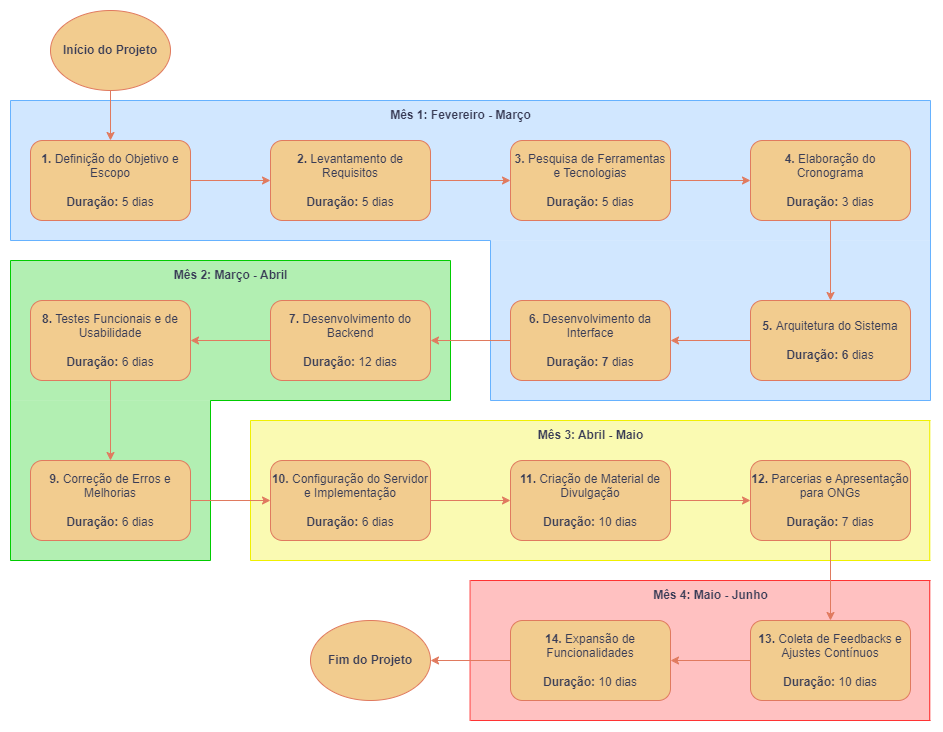

The diagram above was exported from draw.io. Its source (the exported page's mxGraphModel, read from the mxfile embedded in the PNG):
<mxGraphModel dx="1195" dy="1866" grid="1" gridSize="10" guides="1" tooltips="1" connect="1" arrows="1" fold="1" page="1" pageScale="1" pageWidth="827" pageHeight="1169" background="none" math="0" shadow="0">
  <root>
    <mxCell id="0" />
    <mxCell id="1" parent="0" />
    <mxCell id="ok98Gzr0UwF5yygtD3SD-44" value="" style="endArrow=none;html=1;rounded=0;strokeColor=light-dark(#FF3333,#B9624B);fontColor=#393C56;fillColor=#F2CC8F;" edge="1" parent="1">
      <mxGeometry width="50" height="50" relative="1" as="geometry">
        <mxPoint x="479.58" y="560" as="sourcePoint" />
        <mxPoint x="479.58" y="700" as="targetPoint" />
      </mxGeometry>
    </mxCell>
    <mxCell id="ok98Gzr0UwF5yygtD3SD-43" value="" style="endArrow=none;html=1;rounded=0;strokeColor=light-dark(#F0F000,#B9624B);fontColor=#393C56;fillColor=#F2CC8F;" edge="1" parent="1">
      <mxGeometry width="50" height="50" relative="1" as="geometry">
        <mxPoint x="940" y="540" as="sourcePoint" />
        <mxPoint x="260" y="540" as="targetPoint" />
      </mxGeometry>
    </mxCell>
    <mxCell id="ok98Gzr0UwF5yygtD3SD-46" value="" style="endArrow=none;html=1;rounded=0;strokeColor=light-dark(#FF3333,#B9624B);fontColor=#393C56;fillColor=#F2CC8F;" edge="1" parent="1">
      <mxGeometry width="50" height="50" relative="1" as="geometry">
        <mxPoint x="940" y="560" as="sourcePoint" />
        <mxPoint x="480" y="560" as="targetPoint" />
      </mxGeometry>
    </mxCell>
    <mxCell id="ok98Gzr0UwF5yygtD3SD-38" value="" style="endArrow=none;html=1;rounded=0;strokeColor=light-dark(#00CC00,#B9624B);fontColor=#393C56;fillColor=#F2CC8F;" edge="1" parent="1">
      <mxGeometry width="50" height="50" relative="1" as="geometry">
        <mxPoint x="220" y="380" as="sourcePoint" />
        <mxPoint x="220" y="540" as="targetPoint" />
      </mxGeometry>
    </mxCell>
    <mxCell id="ok98Gzr0UwF5yygtD3SD-40" value="" style="endArrow=none;html=1;rounded=0;strokeColor=light-dark(#F0F000,#B9624B);fontColor=#393C56;fillColor=#F2CC8F;" edge="1" parent="1">
      <mxGeometry width="50" height="50" relative="1" as="geometry">
        <mxPoint x="260" y="400" as="sourcePoint" />
        <mxPoint x="260" y="540" as="targetPoint" />
      </mxGeometry>
    </mxCell>
    <mxCell id="ok98Gzr0UwF5yygtD3SD-27" value="" style="endArrow=none;html=1;rounded=0;strokeColor=light-dark(#66B2FF,#B9624B);fontColor=#393C56;fillColor=#F2CC8F;" edge="1" parent="1">
      <mxGeometry width="50" height="50" relative="1" as="geometry">
        <mxPoint x="500" y="220" as="sourcePoint" />
        <mxPoint x="500" y="380" as="targetPoint" />
      </mxGeometry>
    </mxCell>
    <mxCell id="ok98Gzr0UwF5yygtD3SD-37" value="" style="endArrow=none;html=1;rounded=0;strokeColor=light-dark(#00CC00,#B9624B);fontColor=#393C56;fillColor=#F2CC8F;" edge="1" parent="1">
      <mxGeometry width="50" height="50" relative="1" as="geometry">
        <mxPoint x="460" y="240" as="sourcePoint" />
        <mxPoint x="460" y="380" as="targetPoint" />
      </mxGeometry>
    </mxCell>
    <mxCell id="ok98Gzr0UwF5yygtD3SD-33" value="" style="rounded=0;whiteSpace=wrap;html=1;strokeColor=none;fontColor=#393C56;fillColor=light-dark(#66B2FF,#583703);opacity=30;" vertex="1" parent="1">
      <mxGeometry x="500" y="220" width="440" height="160" as="geometry" />
    </mxCell>
    <mxCell id="ok98Gzr0UwF5yygtD3SD-55" value="" style="rounded=0;whiteSpace=wrap;html=1;strokeColor=none;fontColor=#393C56;fillColor=light-dark(#FF3333,#583703);opacity=30;" vertex="1" parent="1">
      <mxGeometry x="480" y="560" width="460" height="140" as="geometry" />
    </mxCell>
    <mxCell id="ok98Gzr0UwF5yygtD3SD-52" value="" style="rounded=0;whiteSpace=wrap;html=1;strokeColor=none;fontColor=#393C56;fillColor=light-dark(#F0F000,#583703);opacity=30;" vertex="1" parent="1">
      <mxGeometry x="260" y="400" width="680" height="140" as="geometry" />
    </mxCell>
    <mxCell id="ok98Gzr0UwF5yygtD3SD-48" value="" style="rounded=0;whiteSpace=wrap;html=1;strokeColor=none;fontColor=#393C56;fillColor=light-dark(#00CC00,#583703);opacity=30;" vertex="1" parent="1">
      <mxGeometry x="20" y="240" width="440" height="140" as="geometry" />
    </mxCell>
    <mxCell id="ok98Gzr0UwF5yygtD3SD-49" value="" style="rounded=0;whiteSpace=wrap;html=1;strokeColor=none;fontColor=#393C56;fillColor=light-dark(#00CC00,#583703);opacity=30;" vertex="1" parent="1">
      <mxGeometry x="20" y="380" width="200" height="160" as="geometry" />
    </mxCell>
    <mxCell id="ok98Gzr0UwF5yygtD3SD-32" value="" style="rounded=0;whiteSpace=wrap;html=1;strokeColor=none;fontColor=#393C56;fillColor=light-dark(#66B2FF,#583703);opacity=30;" vertex="1" parent="1">
      <mxGeometry x="20" y="80" width="920" height="140" as="geometry" />
    </mxCell>
    <mxCell id="4sJC2SnJo5CGkUdprqmC-4" value="" style="edgeStyle=orthogonalEdgeStyle;rounded=0;orthogonalLoop=1;jettySize=auto;html=1;labelBackgroundColor=none;strokeColor=#E07A5F;fontColor=default;" parent="1" source="4sJC2SnJo5CGkUdprqmC-2" target="4sJC2SnJo5CGkUdprqmC-3" edge="1">
      <mxGeometry relative="1" as="geometry" />
    </mxCell>
    <mxCell id="4sJC2SnJo5CGkUdprqmC-2" value="&lt;b&gt;1. &lt;/b&gt;Definição do Objetivo e Escopo&lt;div&gt;&lt;br&gt;&lt;div&gt;&lt;b&gt;Duração:&lt;/b&gt; 5 dias&lt;/div&gt;&lt;/div&gt;" style="rounded=1;whiteSpace=wrap;html=1;labelBackgroundColor=none;fillColor=#F2CC8F;strokeColor=#E07A5F;fontColor=#393C56;" parent="1" vertex="1">
      <mxGeometry x="40" y="120" width="160" height="80" as="geometry" />
    </mxCell>
    <mxCell id="4sJC2SnJo5CGkUdprqmC-6" value="" style="edgeStyle=orthogonalEdgeStyle;rounded=0;orthogonalLoop=1;jettySize=auto;html=1;labelBackgroundColor=none;strokeColor=#E07A5F;fontColor=default;" parent="1" source="4sJC2SnJo5CGkUdprqmC-3" target="4sJC2SnJo5CGkUdprqmC-5" edge="1">
      <mxGeometry relative="1" as="geometry" />
    </mxCell>
    <mxCell id="4sJC2SnJo5CGkUdprqmC-3" value="&lt;b&gt;2. &lt;/b&gt;Levantamento de Requisitos&lt;div&gt;&lt;br&gt;&lt;div&gt;&lt;b&gt;Duração:&lt;/b&gt;&amp;nbsp;5 dias&lt;br&gt;&lt;/div&gt;&lt;/div&gt;" style="whiteSpace=wrap;html=1;rounded=1;labelBackgroundColor=none;fillColor=#F2CC8F;strokeColor=#E07A5F;fontColor=#393C56;" parent="1" vertex="1">
      <mxGeometry x="280" y="120" width="160" height="80" as="geometry" />
    </mxCell>
    <mxCell id="ok98Gzr0UwF5yygtD3SD-2" value="" style="edgeStyle=orthogonalEdgeStyle;rounded=0;orthogonalLoop=1;jettySize=auto;html=1;labelBackgroundColor=none;strokeColor=#E07A5F;fontColor=default;" edge="1" parent="1" source="4sJC2SnJo5CGkUdprqmC-5" target="ok98Gzr0UwF5yygtD3SD-1">
      <mxGeometry relative="1" as="geometry" />
    </mxCell>
    <mxCell id="4sJC2SnJo5CGkUdprqmC-5" value="&lt;b&gt;3.&lt;/b&gt; Pesquisa de Ferramentas e Tecnologias&lt;div&gt;&lt;br&gt;&lt;div&gt;&lt;b&gt;Duração: &lt;/b&gt;5 dias&lt;/div&gt;&lt;/div&gt;" style="whiteSpace=wrap;html=1;rounded=1;labelBackgroundColor=none;fillColor=#F2CC8F;strokeColor=#E07A5F;fontColor=#393C56;" parent="1" vertex="1">
      <mxGeometry x="520" y="120" width="160" height="80" as="geometry" />
    </mxCell>
    <mxCell id="ok98Gzr0UwF5yygtD3SD-4" value="" style="edgeStyle=orthogonalEdgeStyle;rounded=0;orthogonalLoop=1;jettySize=auto;html=1;labelBackgroundColor=none;strokeColor=#E07A5F;fontColor=default;" edge="1" parent="1" source="ok98Gzr0UwF5yygtD3SD-1" target="ok98Gzr0UwF5yygtD3SD-3">
      <mxGeometry relative="1" as="geometry" />
    </mxCell>
    <mxCell id="ok98Gzr0UwF5yygtD3SD-1" value="&lt;b&gt;4. &lt;/b&gt;Elaboração do Cronograma&lt;div&gt;&lt;br&gt;&lt;div&gt;&lt;b&gt;Duração: &lt;/b&gt;3&amp;nbsp;dias&lt;br&gt;&lt;/div&gt;&lt;/div&gt;" style="whiteSpace=wrap;html=1;rounded=1;labelBackgroundColor=none;fillColor=#F2CC8F;strokeColor=#E07A5F;fontColor=#393C56;" vertex="1" parent="1">
      <mxGeometry x="760" y="120" width="160" height="80" as="geometry" />
    </mxCell>
    <mxCell id="ok98Gzr0UwF5yygtD3SD-6" value="" style="edgeStyle=orthogonalEdgeStyle;rounded=0;orthogonalLoop=1;jettySize=auto;html=1;labelBackgroundColor=none;strokeColor=#E07A5F;fontColor=default;" edge="1" parent="1" source="ok98Gzr0UwF5yygtD3SD-3" target="ok98Gzr0UwF5yygtD3SD-5">
      <mxGeometry relative="1" as="geometry" />
    </mxCell>
    <mxCell id="ok98Gzr0UwF5yygtD3SD-3" value="&lt;b&gt;5. &lt;/b&gt;Arquitetura do Sistema&lt;div&gt;&lt;br&gt;&lt;div&gt;&lt;b&gt;Duração: 6&lt;/b&gt;&amp;nbsp;dias&lt;br&gt;&lt;/div&gt;&lt;/div&gt;" style="whiteSpace=wrap;html=1;rounded=1;labelBackgroundColor=none;fillColor=#F2CC8F;strokeColor=#E07A5F;fontColor=#393C56;" vertex="1" parent="1">
      <mxGeometry x="760" y="280" width="160" height="80" as="geometry" />
    </mxCell>
    <mxCell id="ok98Gzr0UwF5yygtD3SD-8" value="" style="edgeStyle=orthogonalEdgeStyle;rounded=0;orthogonalLoop=1;jettySize=auto;html=1;labelBackgroundColor=none;strokeColor=#E07A5F;fontColor=default;" edge="1" parent="1" source="ok98Gzr0UwF5yygtD3SD-5" target="ok98Gzr0UwF5yygtD3SD-7">
      <mxGeometry relative="1" as="geometry" />
    </mxCell>
    <mxCell id="ok98Gzr0UwF5yygtD3SD-5" value="&lt;b&gt;6.&lt;/b&gt; Desenvolvimento da Interface&lt;div&gt;&lt;br&gt;&lt;div&gt;&lt;b&gt;Duração: 7&lt;/b&gt;&amp;nbsp;dias&lt;br&gt;&lt;/div&gt;&lt;/div&gt;" style="whiteSpace=wrap;html=1;rounded=1;labelBackgroundColor=none;fillColor=#F2CC8F;strokeColor=#E07A5F;fontColor=#393C56;" vertex="1" parent="1">
      <mxGeometry x="520" y="280" width="160" height="80" as="geometry" />
    </mxCell>
    <mxCell id="ok98Gzr0UwF5yygtD3SD-10" value="" style="edgeStyle=orthogonalEdgeStyle;rounded=0;orthogonalLoop=1;jettySize=auto;html=1;labelBackgroundColor=none;strokeColor=#E07A5F;fontColor=default;" edge="1" parent="1" source="ok98Gzr0UwF5yygtD3SD-7" target="ok98Gzr0UwF5yygtD3SD-9">
      <mxGeometry relative="1" as="geometry" />
    </mxCell>
    <mxCell id="ok98Gzr0UwF5yygtD3SD-7" value="&lt;b&gt;7.&lt;/b&gt; Desenvolvimento do Backend&lt;div&gt;&lt;br&gt;&lt;div&gt;&lt;b&gt;Duração: &lt;/b&gt;12&amp;nbsp;dias&lt;br&gt;&lt;/div&gt;&lt;/div&gt;" style="whiteSpace=wrap;html=1;rounded=1;labelBackgroundColor=none;fillColor=#F2CC8F;strokeColor=#E07A5F;fontColor=#393C56;" vertex="1" parent="1">
      <mxGeometry x="280" y="280" width="160" height="80" as="geometry" />
    </mxCell>
    <mxCell id="ok98Gzr0UwF5yygtD3SD-12" value="" style="edgeStyle=orthogonalEdgeStyle;rounded=0;orthogonalLoop=1;jettySize=auto;html=1;labelBackgroundColor=none;strokeColor=#E07A5F;fontColor=default;" edge="1" parent="1" source="ok98Gzr0UwF5yygtD3SD-9" target="ok98Gzr0UwF5yygtD3SD-11">
      <mxGeometry relative="1" as="geometry" />
    </mxCell>
    <mxCell id="ok98Gzr0UwF5yygtD3SD-9" value="&lt;b&gt;8.&lt;/b&gt; Testes Funcionais e de Usabilidade&lt;div&gt;&lt;br&gt;&lt;/div&gt;&lt;div&gt;&lt;b&gt;Duração: &lt;/b&gt;6&amp;nbsp;dias&lt;br&gt;&lt;/div&gt;" style="whiteSpace=wrap;html=1;rounded=1;labelBackgroundColor=none;fillColor=#F2CC8F;strokeColor=#E07A5F;fontColor=#393C56;" vertex="1" parent="1">
      <mxGeometry x="40" y="280" width="160" height="80" as="geometry" />
    </mxCell>
    <mxCell id="ok98Gzr0UwF5yygtD3SD-14" value="" style="edgeStyle=orthogonalEdgeStyle;rounded=0;orthogonalLoop=1;jettySize=auto;html=1;labelBackgroundColor=none;strokeColor=#E07A5F;fontColor=default;" edge="1" parent="1" source="ok98Gzr0UwF5yygtD3SD-11" target="ok98Gzr0UwF5yygtD3SD-13">
      <mxGeometry relative="1" as="geometry" />
    </mxCell>
    <mxCell id="ok98Gzr0UwF5yygtD3SD-11" value="&lt;b&gt;9. &lt;/b&gt;Correção de Erros e Melhorias&lt;div&gt;&lt;br&gt;&lt;/div&gt;&lt;div&gt;&lt;b&gt;Duração: &lt;/b&gt;6&amp;nbsp;dias&lt;br&gt;&lt;/div&gt;" style="whiteSpace=wrap;html=1;rounded=1;labelBackgroundColor=none;fillColor=#F2CC8F;strokeColor=#E07A5F;fontColor=#393C56;" vertex="1" parent="1">
      <mxGeometry x="40" y="440" width="160" height="80" as="geometry" />
    </mxCell>
    <mxCell id="ok98Gzr0UwF5yygtD3SD-16" value="" style="edgeStyle=orthogonalEdgeStyle;rounded=0;orthogonalLoop=1;jettySize=auto;html=1;labelBackgroundColor=none;strokeColor=#E07A5F;fontColor=default;" edge="1" parent="1" source="ok98Gzr0UwF5yygtD3SD-13" target="ok98Gzr0UwF5yygtD3SD-15">
      <mxGeometry relative="1" as="geometry" />
    </mxCell>
    <mxCell id="ok98Gzr0UwF5yygtD3SD-13" value="&lt;b&gt;10.&lt;/b&gt; Configuração do Servidor e Implementação&lt;div&gt;&lt;br&gt;&lt;/div&gt;&lt;div&gt;&lt;b&gt;Duração:&amp;nbsp;&lt;/b&gt;6 dias&lt;br&gt;&lt;/div&gt;" style="whiteSpace=wrap;html=1;rounded=1;labelBackgroundColor=none;fillColor=#F2CC8F;strokeColor=#E07A5F;fontColor=#393C56;" vertex="1" parent="1">
      <mxGeometry x="280" y="440" width="160" height="80" as="geometry" />
    </mxCell>
    <mxCell id="ok98Gzr0UwF5yygtD3SD-18" value="" style="edgeStyle=orthogonalEdgeStyle;rounded=0;orthogonalLoop=1;jettySize=auto;html=1;labelBackgroundColor=none;strokeColor=#E07A5F;fontColor=default;" edge="1" parent="1" source="ok98Gzr0UwF5yygtD3SD-15" target="ok98Gzr0UwF5yygtD3SD-17">
      <mxGeometry relative="1" as="geometry" />
    </mxCell>
    <mxCell id="ok98Gzr0UwF5yygtD3SD-15" value="&lt;b&gt;11. &lt;/b&gt;Criação de Material de Divulgação&lt;div&gt;&lt;br&gt;&lt;/div&gt;&lt;div&gt;&lt;b&gt;Duração:&amp;nbsp;&lt;/b&gt;10 dias&lt;br&gt;&lt;/div&gt;" style="whiteSpace=wrap;html=1;rounded=1;labelBackgroundColor=none;fillColor=#F2CC8F;strokeColor=#E07A5F;fontColor=#393C56;" vertex="1" parent="1">
      <mxGeometry x="520" y="440" width="160" height="80" as="geometry" />
    </mxCell>
    <mxCell id="ok98Gzr0UwF5yygtD3SD-20" value="" style="edgeStyle=orthogonalEdgeStyle;rounded=0;orthogonalLoop=1;jettySize=auto;html=1;labelBackgroundColor=none;strokeColor=#E07A5F;fontColor=default;" edge="1" parent="1" source="ok98Gzr0UwF5yygtD3SD-17" target="ok98Gzr0UwF5yygtD3SD-19">
      <mxGeometry relative="1" as="geometry" />
    </mxCell>
    <mxCell id="ok98Gzr0UwF5yygtD3SD-17" value="&lt;b&gt;12. &lt;/b&gt;Parcerias e Apresentação para ONGs&lt;div&gt;&lt;br&gt;&lt;/div&gt;&lt;div&gt;&lt;b&gt;Duração:&amp;nbsp;&lt;/b&gt;7 dias&lt;br&gt;&lt;/div&gt;" style="whiteSpace=wrap;html=1;rounded=1;labelBackgroundColor=none;fillColor=#F2CC8F;strokeColor=#E07A5F;fontColor=#393C56;" vertex="1" parent="1">
      <mxGeometry x="760" y="440" width="160" height="80" as="geometry" />
    </mxCell>
    <mxCell id="ok98Gzr0UwF5yygtD3SD-22" value="" style="edgeStyle=orthogonalEdgeStyle;rounded=0;orthogonalLoop=1;jettySize=auto;html=1;labelBackgroundColor=none;strokeColor=#E07A5F;fontColor=default;" edge="1" parent="1" source="ok98Gzr0UwF5yygtD3SD-19" target="ok98Gzr0UwF5yygtD3SD-21">
      <mxGeometry relative="1" as="geometry" />
    </mxCell>
    <mxCell id="ok98Gzr0UwF5yygtD3SD-19" value="&lt;b&gt;13. &lt;/b&gt;Coleta de Feedbacks e Ajustes Contínuos&lt;div&gt;&lt;br&gt;&lt;/div&gt;&lt;div&gt;&lt;b&gt;Duração:&amp;nbsp;&lt;/b&gt;10 dias&lt;br&gt;&lt;/div&gt;" style="whiteSpace=wrap;html=1;rounded=1;labelBackgroundColor=none;fillColor=#F2CC8F;strokeColor=#E07A5F;fontColor=#393C56;" vertex="1" parent="1">
      <mxGeometry x="760" y="600" width="160" height="80" as="geometry" />
    </mxCell>
    <mxCell id="ok98Gzr0UwF5yygtD3SD-21" value="&lt;b&gt;14.&lt;/b&gt; Expansão de Funcionalidades&lt;div&gt;&lt;br&gt;&lt;/div&gt;&lt;div&gt;&lt;b&gt;Duração:&amp;nbsp;&lt;/b&gt;10 dias&lt;br&gt;&lt;/div&gt;" style="whiteSpace=wrap;html=1;rounded=1;labelBackgroundColor=none;fillColor=#F2CC8F;strokeColor=#E07A5F;fontColor=#393C56;" vertex="1" parent="1">
      <mxGeometry x="520" y="600" width="160" height="80" as="geometry" />
    </mxCell>
    <mxCell id="ok98Gzr0UwF5yygtD3SD-24" value="" style="endArrow=none;html=1;rounded=0;strokeColor=light-dark(#66B2FF,#B9624B);fontColor=#393C56;fillColor=#F2CC8F;" edge="1" parent="1">
      <mxGeometry width="50" height="50" relative="1" as="geometry">
        <mxPoint x="20" y="220" as="sourcePoint" />
        <mxPoint x="500" y="220" as="targetPoint" />
      </mxGeometry>
    </mxCell>
    <mxCell id="ok98Gzr0UwF5yygtD3SD-25" value="" style="endArrow=none;html=1;rounded=0;strokeColor=light-dark(#66B2FF,#B9624B);fontColor=#393C56;fillColor=#F2CC8F;" edge="1" parent="1">
      <mxGeometry width="50" height="50" relative="1" as="geometry">
        <mxPoint x="20" y="220" as="sourcePoint" />
        <mxPoint x="20" y="80" as="targetPoint" />
      </mxGeometry>
    </mxCell>
    <mxCell id="ok98Gzr0UwF5yygtD3SD-26" value="" style="endArrow=none;html=1;rounded=0;strokeColor=light-dark(#66B2FF,#B9624B);fontColor=#393C56;fillColor=#F2CC8F;" edge="1" parent="1">
      <mxGeometry width="50" height="50" relative="1" as="geometry">
        <mxPoint x="20" y="80" as="sourcePoint" />
        <mxPoint x="940" y="80" as="targetPoint" />
      </mxGeometry>
    </mxCell>
    <mxCell id="ok98Gzr0UwF5yygtD3SD-28" value="" style="endArrow=none;html=1;rounded=0;strokeColor=light-dark(#66B2FF,#B9624B);fontColor=#393C56;fillColor=#F2CC8F;" edge="1" parent="1">
      <mxGeometry width="50" height="50" relative="1" as="geometry">
        <mxPoint x="500" y="380" as="sourcePoint" />
        <mxPoint x="940" y="380" as="targetPoint" />
      </mxGeometry>
    </mxCell>
    <mxCell id="ok98Gzr0UwF5yygtD3SD-29" value="" style="endArrow=none;html=1;rounded=0;strokeColor=light-dark(#66B2FF,#B9624B);fontColor=#393C56;fillColor=#F2CC8F;" edge="1" parent="1">
      <mxGeometry width="50" height="50" relative="1" as="geometry">
        <mxPoint x="940" y="380" as="sourcePoint" />
        <mxPoint x="940" y="80" as="targetPoint" />
      </mxGeometry>
    </mxCell>
    <mxCell id="ok98Gzr0UwF5yygtD3SD-31" value="Mês 1: Fevereiro - Março" style="text;html=1;align=center;verticalAlign=middle;resizable=0;points=[];autosize=1;strokeColor=none;fillColor=none;fontColor=#393C56;fontStyle=1" vertex="1" parent="1">
      <mxGeometry x="390" y="80" width="160" height="30" as="geometry" />
    </mxCell>
    <mxCell id="ok98Gzr0UwF5yygtD3SD-34" value="" style="endArrow=none;html=1;rounded=0;strokeColor=light-dark(#00CC00,#B9624B);fontColor=#393C56;fillColor=#F2CC8F;" edge="1" parent="1">
      <mxGeometry width="50" height="50" relative="1" as="geometry">
        <mxPoint x="20" y="240" as="sourcePoint" />
        <mxPoint x="20" y="540" as="targetPoint" />
      </mxGeometry>
    </mxCell>
    <mxCell id="ok98Gzr0UwF5yygtD3SD-35" value="" style="endArrow=none;html=1;rounded=0;strokeColor=light-dark(#00CC00,#B9624B);fontColor=#393C56;fillColor=#F2CC8F;" edge="1" parent="1">
      <mxGeometry width="50" height="50" relative="1" as="geometry">
        <mxPoint x="460" y="240" as="sourcePoint" />
        <mxPoint x="20" y="240" as="targetPoint" />
      </mxGeometry>
    </mxCell>
    <mxCell id="ok98Gzr0UwF5yygtD3SD-36" value="" style="endArrow=none;html=1;rounded=0;strokeColor=light-dark(#00CC00,#B9624B);fontColor=#393C56;fillColor=#F2CC8F;" edge="1" parent="1">
      <mxGeometry width="50" height="50" relative="1" as="geometry">
        <mxPoint x="220" y="380" as="sourcePoint" />
        <mxPoint x="460" y="380" as="targetPoint" />
      </mxGeometry>
    </mxCell>
    <mxCell id="ok98Gzr0UwF5yygtD3SD-39" value="" style="endArrow=none;html=1;rounded=0;strokeColor=light-dark(#00CC00,#B9624B);fontColor=#393C56;fillColor=#F2CC8F;" edge="1" parent="1">
      <mxGeometry width="50" height="50" relative="1" as="geometry">
        <mxPoint x="220" y="540" as="sourcePoint" />
        <mxPoint x="20" y="540" as="targetPoint" />
      </mxGeometry>
    </mxCell>
    <mxCell id="ok98Gzr0UwF5yygtD3SD-41" value="" style="endArrow=none;html=1;rounded=0;strokeColor=light-dark(#F0F000,#B9624B);fontColor=#393C56;fillColor=#F2CC8F;" edge="1" parent="1">
      <mxGeometry width="50" height="50" relative="1" as="geometry">
        <mxPoint x="939.17" y="400" as="sourcePoint" />
        <mxPoint x="939.17" y="540" as="targetPoint" />
      </mxGeometry>
    </mxCell>
    <mxCell id="ok98Gzr0UwF5yygtD3SD-42" value="" style="endArrow=none;html=1;rounded=0;strokeColor=light-dark(#F0F000,#B9624B);fontColor=#393C56;fillColor=#F2CC8F;" edge="1" parent="1">
      <mxGeometry width="50" height="50" relative="1" as="geometry">
        <mxPoint x="940" y="400" as="sourcePoint" />
        <mxPoint x="260" y="400" as="targetPoint" />
      </mxGeometry>
    </mxCell>
    <mxCell id="ok98Gzr0UwF5yygtD3SD-45" value="" style="endArrow=none;html=1;rounded=0;strokeColor=light-dark(#FF3333,#B9624B);fontColor=#393C56;fillColor=#F2CC8F;" edge="1" parent="1">
      <mxGeometry width="50" height="50" relative="1" as="geometry">
        <mxPoint x="939.17" y="560" as="sourcePoint" />
        <mxPoint x="939.17" y="700" as="targetPoint" />
      </mxGeometry>
    </mxCell>
    <mxCell id="ok98Gzr0UwF5yygtD3SD-47" value="" style="endArrow=none;html=1;rounded=0;strokeColor=light-dark(#FF3333,#B9624B);fontColor=#393C56;fillColor=#F2CC8F;" edge="1" parent="1">
      <mxGeometry width="50" height="50" relative="1" as="geometry">
        <mxPoint x="940" y="700" as="sourcePoint" />
        <mxPoint x="480" y="700" as="targetPoint" />
      </mxGeometry>
    </mxCell>
    <mxCell id="ok98Gzr0UwF5yygtD3SD-50" value="Mês 2: Março - Abril" style="text;html=1;align=center;verticalAlign=middle;resizable=0;points=[];autosize=1;strokeColor=none;fillColor=none;fontColor=#393C56;fontStyle=1" vertex="1" parent="1">
      <mxGeometry x="175" y="240" width="130" height="30" as="geometry" />
    </mxCell>
    <mxCell id="ok98Gzr0UwF5yygtD3SD-53" value="Mês 3: Abril - Maio" style="text;html=1;align=center;verticalAlign=middle;resizable=0;points=[];autosize=1;strokeColor=none;fillColor=none;fontColor=#393C56;fontStyle=1" vertex="1" parent="1">
      <mxGeometry x="540" y="400" width="120" height="30" as="geometry" />
    </mxCell>
    <mxCell id="ok98Gzr0UwF5yygtD3SD-54" value="Mês 4: Maio - Junho" style="text;html=1;align=center;verticalAlign=middle;resizable=0;points=[];autosize=1;strokeColor=none;fillColor=none;fontColor=#393C56;fontStyle=1" vertex="1" parent="1">
      <mxGeometry x="655" y="560" width="130" height="30" as="geometry" />
    </mxCell>
    <mxCell id="ok98Gzr0UwF5yygtD3SD-56" value="&lt;b&gt;Início do Projeto&lt;/b&gt;" style="ellipse;whiteSpace=wrap;html=1;strokeColor=#E07A5F;fontColor=#393C56;fillColor=#F2CC8F;" vertex="1" parent="1">
      <mxGeometry x="60" y="-10" width="120" height="80" as="geometry" />
    </mxCell>
    <mxCell id="ok98Gzr0UwF5yygtD3SD-58" value="" style="endArrow=classic;html=1;rounded=0;strokeColor=#E07A5F;fontColor=#393C56;fillColor=#F2CC8F;exitX=0.5;exitY=1;exitDx=0;exitDy=0;entryX=0.5;entryY=0;entryDx=0;entryDy=0;" edge="1" parent="1" source="ok98Gzr0UwF5yygtD3SD-56" target="4sJC2SnJo5CGkUdprqmC-2">
      <mxGeometry width="50" height="50" relative="1" as="geometry">
        <mxPoint x="220" y="70" as="sourcePoint" />
        <mxPoint x="270" y="20" as="targetPoint" />
      </mxGeometry>
    </mxCell>
    <mxCell id="ok98Gzr0UwF5yygtD3SD-59" value="&lt;b&gt;Fim do Projeto&lt;/b&gt;" style="ellipse;whiteSpace=wrap;html=1;strokeColor=#E07A5F;fontColor=#393C56;fillColor=#F2CC8F;" vertex="1" parent="1">
      <mxGeometry x="320" y="600" width="120" height="80" as="geometry" />
    </mxCell>
    <mxCell id="ok98Gzr0UwF5yygtD3SD-60" value="" style="endArrow=classic;html=1;rounded=0;strokeColor=#E07A5F;fontColor=#393C56;fillColor=#F2CC8F;exitX=0;exitY=0.5;exitDx=0;exitDy=0;" edge="1" parent="1" source="ok98Gzr0UwF5yygtD3SD-21" target="ok98Gzr0UwF5yygtD3SD-59">
      <mxGeometry width="50" height="50" relative="1" as="geometry">
        <mxPoint x="430" y="690" as="sourcePoint" />
        <mxPoint x="430" y="760" as="targetPoint" />
      </mxGeometry>
    </mxCell>
  </root>
</mxGraphModel>